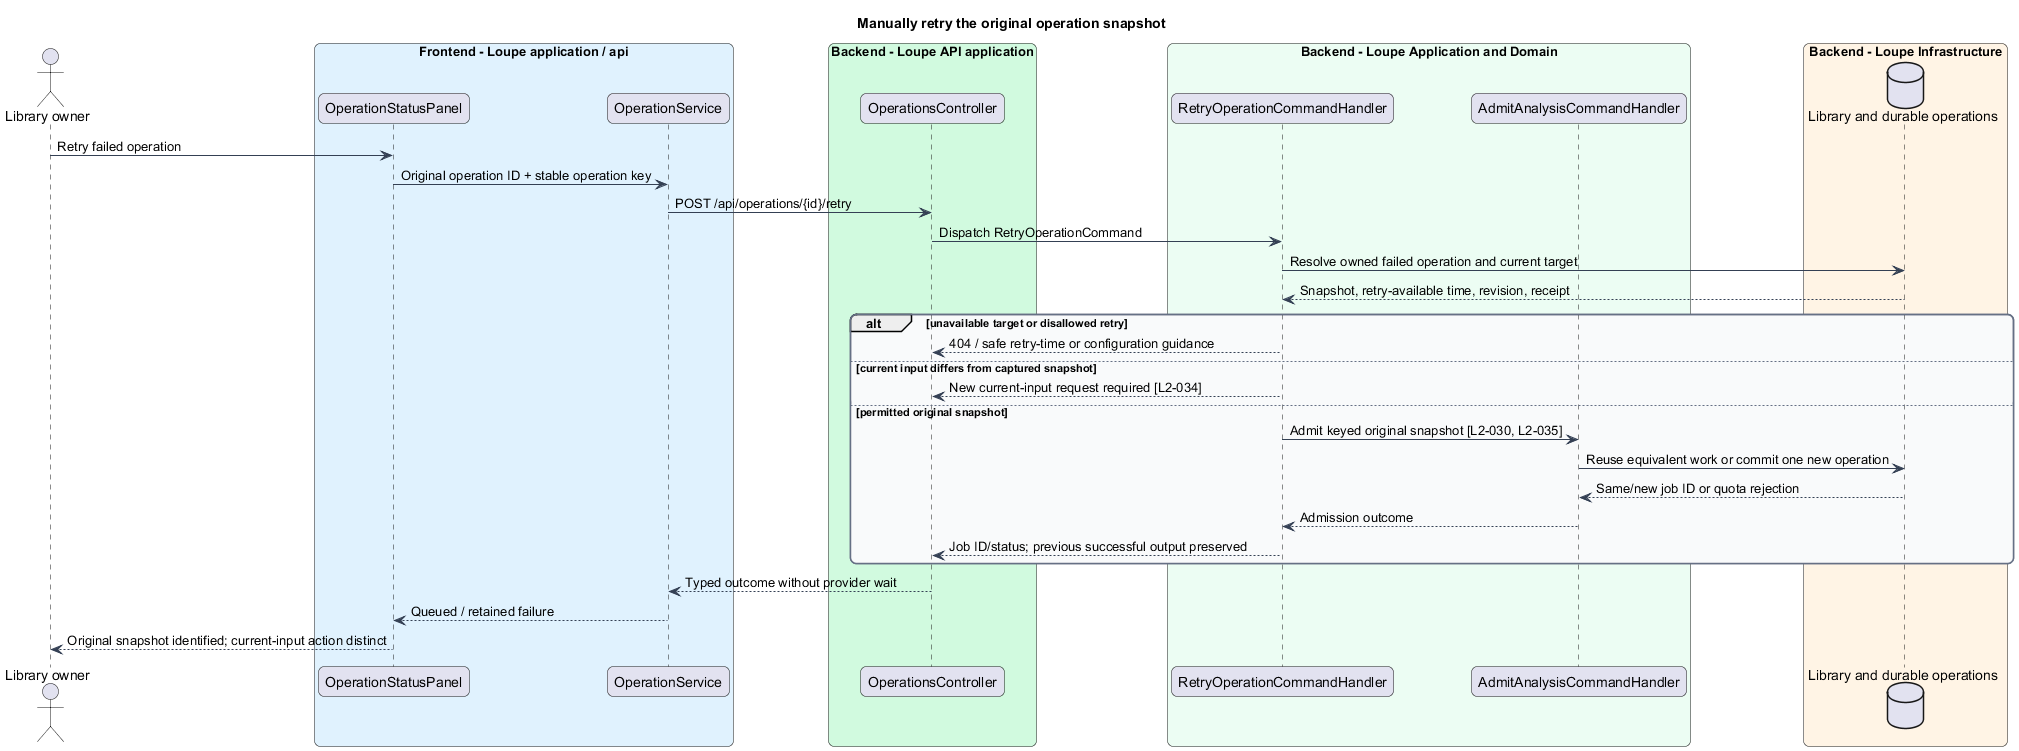

The diagram above was rendered by PlantUML. Its source (embedded in the PNG):
@startuml
title Manually retry the original operation snapshot
skinparam backgroundColor #FFFFFF
skinparam shadowing false
skinparam roundcorner 12
skinparam defaultFontName Arial
skinparam ArrowColor #344054
skinparam rectangle {
 BorderColor #344054
 FontColor #101828
}
skinparam package {
 BorderColor #667085
 FontColor #101828
 BackgroundColor #F9FAFB
}
actor "Library owner" as owner
box "Frontend - Loupe application / api" #E0F2FE
 participant "OperationStatusPanel" as panel
 participant "OperationService" as client
end box
box "Backend - Loupe API application" #D1FADF
 participant "OperationsController" as api
end box
box "Backend - Loupe Application and Domain" #ECFDF3
 participant "RetryOperationCommandHandler" as handler
 participant "AdmitAnalysisCommandHandler" as admission
end box
box "Backend - Loupe Infrastructure" #FFF4E5
 database "Library and durable operations" as db
end box
owner -> panel : Retry failed operation
panel -> client : Original operation ID + stable operation key
client -> api : POST /api/operations/{id}/retry
api -> handler : Dispatch RetryOperationCommand
handler -> db : Resolve owned failed operation and current target
db --> handler : Snapshot, retry-available time, revision, receipt
alt unavailable target or disallowed retry
 handler --> api : 404 / safe retry-time or configuration guidance
else current input differs from captured snapshot
 handler --> api : New current-input request required [L2-034]
else permitted original snapshot
 handler -> admission : Admit keyed original snapshot [L2-030, L2-035]
 admission -> db : Reuse equivalent work or commit one new operation
 db --> admission : Same/new job ID or quota rejection
 admission --> handler : Admission outcome
 handler --> api : Job ID/status; previous successful output preserved
end
api --> client : Typed outcome without provider wait
client --> panel : Queued / retained failure
panel --> owner : Original snapshot identified; current-input action distinct
@enduml